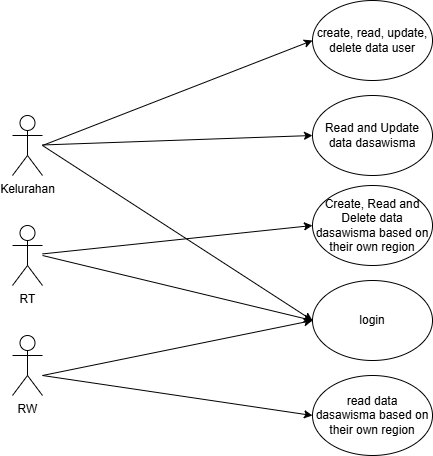

The diagram above was exported from draw.io. Its source (the exported page's mxGraphModel, read from the mxfile embedded in the PNG):
<mxGraphModel dx="825" dy="489" grid="1" gridSize="10" guides="1" tooltips="1" connect="1" arrows="1" fold="1" page="1" pageScale="1" pageWidth="850" pageHeight="1100" math="0" shadow="0">
  <root>
    <mxCell id="zLQXCclg13w_yXB7uBoj-0" />
    <mxCell id="zLQXCclg13w_yXB7uBoj-1" parent="zLQXCclg13w_yXB7uBoj-0" />
    <mxCell id="zLQXCclg13w_yXB7uBoj-2" value="Kelurahan" style="shape=umlActor;verticalLabelPosition=bottom;verticalAlign=top;html=1;outlineConnect=0;" parent="zLQXCclg13w_yXB7uBoj-1" vertex="1">
      <mxGeometry x="170" y="150" width="30" height="60" as="geometry" />
    </mxCell>
    <mxCell id="zLQXCclg13w_yXB7uBoj-3" value="RW" style="shape=umlActor;verticalLabelPosition=bottom;verticalAlign=top;html=1;outlineConnect=0;" parent="zLQXCclg13w_yXB7uBoj-1" vertex="1">
      <mxGeometry x="170" y="370" width="30" height="60" as="geometry" />
    </mxCell>
    <mxCell id="zLQXCclg13w_yXB7uBoj-4" value="RT" style="shape=umlActor;verticalLabelPosition=bottom;verticalAlign=top;html=1;outlineConnect=0;" parent="zLQXCclg13w_yXB7uBoj-1" vertex="1">
      <mxGeometry x="170" y="260" width="30" height="60" as="geometry" />
    </mxCell>
    <mxCell id="zLQXCclg13w_yXB7uBoj-6" value="login" style="ellipse;whiteSpace=wrap;html=1;" parent="zLQXCclg13w_yXB7uBoj-1" vertex="1">
      <mxGeometry x="470" y="315" width="120" height="80" as="geometry" />
    </mxCell>
    <mxCell id="zLQXCclg13w_yXB7uBoj-7" value="create, read, update, delete data user" style="ellipse;whiteSpace=wrap;html=1;" parent="zLQXCclg13w_yXB7uBoj-1" vertex="1">
      <mxGeometry x="470" y="35" width="120" height="80" as="geometry" />
    </mxCell>
    <mxCell id="zLQXCclg13w_yXB7uBoj-8" value="Read and Update data dasawisma" style="ellipse;whiteSpace=wrap;html=1;" parent="zLQXCclg13w_yXB7uBoj-1" vertex="1">
      <mxGeometry x="470" y="130" width="120" height="80" as="geometry" />
    </mxCell>
    <mxCell id="zLQXCclg13w_yXB7uBoj-15" value="Create, Read and Delete data dasawisma&amp;nbsp;based on their own region" style="ellipse;whiteSpace=wrap;html=1;" parent="zLQXCclg13w_yXB7uBoj-1" vertex="1">
      <mxGeometry x="470" y="220" width="120" height="80" as="geometry" />
    </mxCell>
    <mxCell id="zLQXCclg13w_yXB7uBoj-17" value="read data dasawisma&amp;nbsp;based on their own region" style="ellipse;whiteSpace=wrap;html=1;" parent="zLQXCclg13w_yXB7uBoj-1" vertex="1">
      <mxGeometry x="470" y="410" width="120" height="80" as="geometry" />
    </mxCell>
    <mxCell id="zLQXCclg13w_yXB7uBoj-18" value="" style="endArrow=classic;html=1;rounded=0;entryX=0;entryY=0.5;entryDx=0;entryDy=0;" parent="zLQXCclg13w_yXB7uBoj-1" target="zLQXCclg13w_yXB7uBoj-17" edge="1">
      <mxGeometry width="50" height="50" relative="1" as="geometry">
        <mxPoint x="200" y="410" as="sourcePoint" />
        <mxPoint x="480" y="460" as="targetPoint" />
      </mxGeometry>
    </mxCell>
    <mxCell id="-8vIW3WJ2VnTDZik-uTE-0" value="" style="endArrow=classic;html=1;rounded=0;entryX=0;entryY=0.5;entryDx=0;entryDy=0;" parent="zLQXCclg13w_yXB7uBoj-1" target="zLQXCclg13w_yXB7uBoj-6" edge="1">
      <mxGeometry width="50" height="50" relative="1" as="geometry">
        <mxPoint x="200" y="410" as="sourcePoint" />
        <mxPoint x="480" y="500" as="targetPoint" />
      </mxGeometry>
    </mxCell>
    <mxCell id="-8vIW3WJ2VnTDZik-uTE-1" value="" style="endArrow=classic;html=1;rounded=0;entryX=0;entryY=0.5;entryDx=0;entryDy=0;" parent="zLQXCclg13w_yXB7uBoj-1" source="zLQXCclg13w_yXB7uBoj-4" target="zLQXCclg13w_yXB7uBoj-15" edge="1">
      <mxGeometry width="50" height="50" relative="1" as="geometry">
        <mxPoint x="210" y="420" as="sourcePoint" />
        <mxPoint x="480" y="365" as="targetPoint" />
      </mxGeometry>
    </mxCell>
    <mxCell id="-8vIW3WJ2VnTDZik-uTE-2" value="" style="endArrow=classic;html=1;rounded=0;entryX=0;entryY=0.5;entryDx=0;entryDy=0;" parent="zLQXCclg13w_yXB7uBoj-1" source="zLQXCclg13w_yXB7uBoj-2" target="zLQXCclg13w_yXB7uBoj-8" edge="1">
      <mxGeometry width="50" height="50" relative="1" as="geometry">
        <mxPoint x="210" y="298" as="sourcePoint" />
        <mxPoint x="480" y="270" as="targetPoint" />
      </mxGeometry>
    </mxCell>
    <mxCell id="-8vIW3WJ2VnTDZik-uTE-3" value="" style="endArrow=classic;html=1;rounded=0;entryX=0;entryY=0.5;entryDx=0;entryDy=0;" parent="zLQXCclg13w_yXB7uBoj-1" target="zLQXCclg13w_yXB7uBoj-7" edge="1">
      <mxGeometry width="50" height="50" relative="1" as="geometry">
        <mxPoint x="200" y="180" as="sourcePoint" />
        <mxPoint x="480" y="180" as="targetPoint" />
      </mxGeometry>
    </mxCell>
    <mxCell id="-8vIW3WJ2VnTDZik-uTE-4" value="" style="endArrow=classic;html=1;rounded=0;entryX=0;entryY=0.5;entryDx=0;entryDy=0;" parent="zLQXCclg13w_yXB7uBoj-1" target="zLQXCclg13w_yXB7uBoj-6" edge="1">
      <mxGeometry width="50" height="50" relative="1" as="geometry">
        <mxPoint x="200" y="180" as="sourcePoint" />
        <mxPoint x="480" y="85" as="targetPoint" />
      </mxGeometry>
    </mxCell>
    <mxCell id="-8vIW3WJ2VnTDZik-uTE-5" value="" style="endArrow=classic;html=1;rounded=0;entryX=0;entryY=0.5;entryDx=0;entryDy=0;" parent="zLQXCclg13w_yXB7uBoj-1" target="zLQXCclg13w_yXB7uBoj-6" edge="1">
      <mxGeometry width="50" height="50" relative="1" as="geometry">
        <mxPoint x="200" y="290" as="sourcePoint" />
        <mxPoint x="470" y="360" as="targetPoint" />
      </mxGeometry>
    </mxCell>
  </root>
</mxGraphModel>